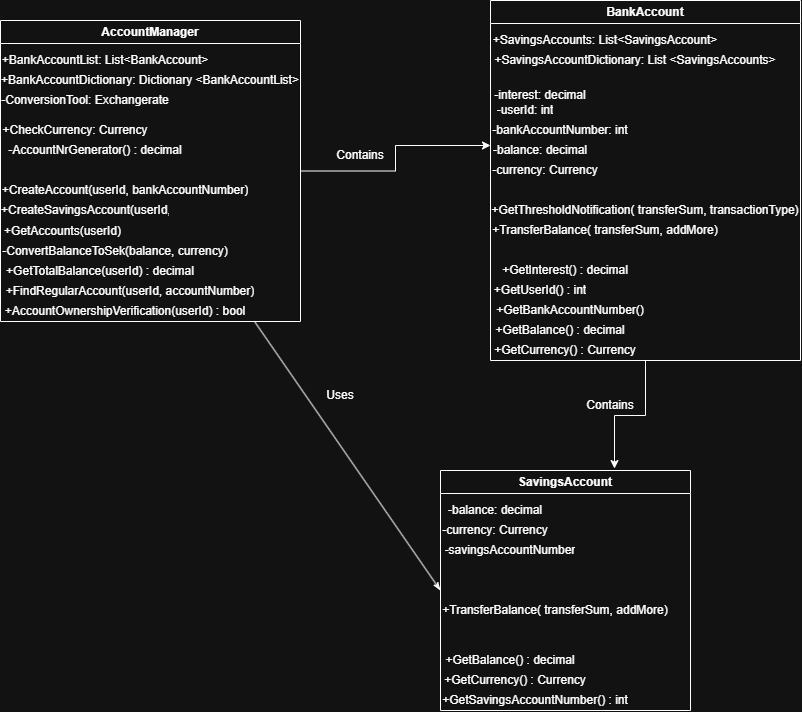

The diagram above was exported from draw.io. Its source (the exported page's mxGraphModel, read from the mxfile embedded in the PNG):
<mxGraphModel dx="1035" dy="676" grid="1" gridSize="10" guides="1" tooltips="1" connect="1" arrows="1" fold="1" page="1" pageScale="1" pageWidth="827" pageHeight="1169" math="0" shadow="0">
  <root>
    <object label="" AccountManager="AccountManager" id="0">
      <mxCell />
    </object>
    <mxCell id="1" parent="0" />
    <mxCell id="9vkQvPYcCcTB8tipXv40-1" edge="1" parent="1" source="fCsl0ljBiH8u21DT8WPW-58" style="edgeStyle=orthogonalEdgeStyle;rounded=0;orthogonalLoop=1;jettySize=auto;html=1;defaultLabelBackgroundColor=page;">
      <mxGeometry relative="1" as="geometry">
        <mxPoint x="720" y="265" as="targetPoint" />
      </mxGeometry>
    </mxCell>
    <mxCell id="9vkQvPYcCcTB8tipXv40-7" edge="1" parent="1" source="fCsl0ljBiH8u21DT8WPW-58" style="rounded=0;orthogonalLoop=1;jettySize=auto;html=1;defaultLabelBackgroundColor=page;endArrow=classicThin;endFill=1;entryX=0;entryY=0.5;entryDx=0;entryDy=0;" target="_eZhnn462Zsebk61k2hr-3">
      <mxGeometry relative="1" x="-0.4615" as="geometry">
        <mxPoint x="440" y="720" as="targetPoint" />
      </mxGeometry>
    </mxCell>
    <mxCell id="fCsl0ljBiH8u21DT8WPW-58" parent="1" style="swimlane;whiteSpace=wrap;html=1;fontColor=default;textShadow=0;startSize=23;" value="AccountManager" vertex="1">
      <mxGeometry height="301" width="300" x="230" y="140" as="geometry" />
    </mxCell>
    <UserObject label="+BankAccountDictionary: Dictionary &amp;lt;BankAccountList&amp;gt;" placeholders="1" name="Variable" id="fCsl0ljBiH8u21DT8WPW-68">
      <mxCell parent="fCsl0ljBiH8u21DT8WPW-58" style="text;html=1;strokeColor=none;fillColor=none;align=center;verticalAlign=middle;whiteSpace=wrap;overflow=hidden;" vertex="1">
        <mxGeometry height="20" width="300" y="50" as="geometry" />
      </mxCell>
    </UserObject>
    <UserObject label="+CheckCurrency: Currency" placeholders="1" name="Variable" id="fCsl0ljBiH8u21DT8WPW-72">
      <mxCell parent="fCsl0ljBiH8u21DT8WPW-58" style="text;html=1;strokeColor=none;fillColor=none;align=center;verticalAlign=middle;whiteSpace=wrap;overflow=hidden;" vertex="1">
        <mxGeometry height="20" width="150" y="100" as="geometry" />
      </mxCell>
    </UserObject>
    <UserObject label="+CreateAccount(userId, bankAccountNumber)" placeholders="1" name="Variable" id="fCsl0ljBiH8u21DT8WPW-73">
      <mxCell parent="fCsl0ljBiH8u21DT8WPW-58" style="text;html=1;strokeColor=none;fillColor=none;align=center;verticalAlign=middle;whiteSpace=wrap;overflow=hidden;" vertex="1">
        <mxGeometry height="20" width="250" y="160" as="geometry" />
      </mxCell>
    </UserObject>
    <UserObject label="+CreateSavingsAccount(userId, bankAccountNumber)" placeholders="1" name="Variable" id="fCsl0ljBiH8u21DT8WPW-74">
      <mxCell parent="fCsl0ljBiH8u21DT8WPW-58" style="text;html=1;strokeColor=none;fillColor=none;align=center;verticalAlign=middle;whiteSpace=wrap;overflow=hidden;" vertex="1">
        <mxGeometry height="20" width="170" y="180" as="geometry" />
      </mxCell>
    </UserObject>
    <UserObject label="+BankAccountList: List&amp;lt;BankAccount&amp;gt;" placeholders="1" name="Variable" id="fCsl0ljBiH8u21DT8WPW-76">
      <mxCell parent="fCsl0ljBiH8u21DT8WPW-58" style="text;html=1;strokeColor=none;fillColor=none;align=center;verticalAlign=middle;whiteSpace=wrap;overflow=hidden;" vertex="1">
        <mxGeometry height="20" width="210" y="30" as="geometry" />
      </mxCell>
    </UserObject>
    <UserObject label="+AccountOwnershipVerification(userId) : bool" placeholders="1" name="Variable" id="fCsl0ljBiH8u21DT8WPW-79">
      <mxCell parent="fCsl0ljBiH8u21DT8WPW-58" style="text;html=1;strokeColor=none;fillColor=none;align=center;verticalAlign=middle;whiteSpace=wrap;overflow=hidden;" vertex="1">
        <mxGeometry height="20" width="250" y="281" as="geometry" />
      </mxCell>
    </UserObject>
    <UserObject label="+GetTotalBalance(userId) : decimal" placeholders="1" name="Variable" id="fCsl0ljBiH8u21DT8WPW-78">
      <mxCell parent="fCsl0ljBiH8u21DT8WPW-58" style="text;html=1;strokeColor=none;fillColor=none;align=center;verticalAlign=middle;whiteSpace=wrap;overflow=hidden;" vertex="1">
        <mxGeometry height="20" width="200" y="241" as="geometry" />
      </mxCell>
    </UserObject>
    <UserObject label="+GetAccounts(userId)" placeholders="1" name="Variable" id="fCsl0ljBiH8u21DT8WPW-77">
      <mxCell parent="fCsl0ljBiH8u21DT8WPW-58" style="text;html=1;strokeColor=none;fillColor=none;align=center;verticalAlign=middle;whiteSpace=wrap;overflow=hidden;" vertex="1">
        <mxGeometry height="20" width="125" y="201" as="geometry" />
      </mxCell>
    </UserObject>
    <UserObject label="-AccountNrGenerator() : decimal" placeholders="1" name="Variable" id="_eZhnn462Zsebk61k2hr-15">
      <mxCell parent="fCsl0ljBiH8u21DT8WPW-58" style="text;html=1;strokeColor=none;fillColor=none;align=center;verticalAlign=middle;whiteSpace=wrap;overflow=hidden;" vertex="1">
        <mxGeometry height="20" width="190" y="120" as="geometry" />
      </mxCell>
    </UserObject>
    <UserObject label="-ConversionTool: Exchangerate" placeholders="1" name="Variable" id="_eZhnn462Zsebk61k2hr-17">
      <mxCell parent="fCsl0ljBiH8u21DT8WPW-58" style="text;html=1;strokeColor=none;fillColor=none;align=center;verticalAlign=middle;whiteSpace=wrap;overflow=hidden;" vertex="1">
        <mxGeometry height="20" width="170" y="70" as="geometry" />
      </mxCell>
    </UserObject>
    <UserObject label="-ConvertBalanceToSek(balance, currency)" placeholders="1" name="Variable" id="_eZhnn462Zsebk61k2hr-18">
      <mxCell parent="fCsl0ljBiH8u21DT8WPW-58" style="text;html=1;strokeColor=none;fillColor=none;align=center;verticalAlign=middle;whiteSpace=wrap;overflow=hidden;" vertex="1">
        <mxGeometry height="20" width="230" y="221" as="geometry" />
      </mxCell>
    </UserObject>
    <UserObject label="+FindRegularAccount(userId, accountNumber)" placeholders="1" name="Variable" id="_eZhnn462Zsebk61k2hr-19">
      <mxCell parent="fCsl0ljBiH8u21DT8WPW-58" style="text;html=1;strokeColor=none;fillColor=none;align=center;verticalAlign=middle;whiteSpace=wrap;overflow=hidden;" vertex="1">
        <mxGeometry height="20" width="260" y="261" as="geometry" />
      </mxCell>
    </UserObject>
    <mxCell id="fCsl0ljBiH8u21DT8WPW-93" parent="1" style="swimlane;whiteSpace=wrap;html=1;" value="BankAccount" vertex="1">
      <mxGeometry height="360" width="310" x="720" y="120" as="geometry" />
    </mxCell>
    <UserObject label="+SavingsAccounts: List&amp;lt;SavingsAccount&amp;gt;" placeholders="1" name="Variable" id="fCsl0ljBiH8u21DT8WPW-94">
      <mxCell parent="fCsl0ljBiH8u21DT8WPW-93" style="text;html=1;strokeColor=none;fillColor=none;align=center;verticalAlign=middle;whiteSpace=wrap;overflow=hidden;" vertex="1">
        <mxGeometry height="20" width="230" y="30" as="geometry" />
      </mxCell>
    </UserObject>
    <UserObject label="-userId: int" placeholders="1" name="Variable" id="fCsl0ljBiH8u21DT8WPW-95">
      <mxCell parent="fCsl0ljBiH8u21DT8WPW-93" style="text;html=1;strokeColor=none;fillColor=none;align=center;verticalAlign=middle;whiteSpace=wrap;overflow=hidden;" vertex="1">
        <mxGeometry height="20" width="70" y="100" as="geometry" />
      </mxCell>
    </UserObject>
    <UserObject label="+GetUserId() : int" placeholders="1" name="Variable" id="fCsl0ljBiH8u21DT8WPW-96">
      <mxCell parent="fCsl0ljBiH8u21DT8WPW-93" style="text;html=1;strokeColor=none;fillColor=none;align=center;verticalAlign=middle;whiteSpace=wrap;overflow=hidden;" vertex="1">
        <mxGeometry height="20" width="100" y="280" as="geometry" />
      </mxCell>
    </UserObject>
    <UserObject label="+GetBankAccountNumber()" placeholders="1" name="Variable" id="_eZhnn462Zsebk61k2hr-5">
      <mxCell parent="fCsl0ljBiH8u21DT8WPW-93" style="text;html=1;strokeColor=none;fillColor=none;align=center;verticalAlign=middle;whiteSpace=wrap;overflow=hidden;" vertex="1">
        <mxGeometry height="20" width="160" y="300" as="geometry" />
      </mxCell>
    </UserObject>
    <UserObject label="-bankAccountNumber: int" placeholders="1" name="Variable" id="_eZhnn462Zsebk61k2hr-6">
      <mxCell parent="fCsl0ljBiH8u21DT8WPW-93" style="text;html=1;strokeColor=none;fillColor=none;align=center;verticalAlign=middle;whiteSpace=wrap;overflow=hidden;" vertex="1">
        <mxGeometry height="20" width="140" y="120" as="geometry" />
      </mxCell>
    </UserObject>
    <UserObject label="-balance: decimal" placeholders="1" name="Variable" id="P2vkp5GMa-6DzewBt_uP-1">
      <mxCell parent="fCsl0ljBiH8u21DT8WPW-93" style="text;html=1;strokeColor=none;fillColor=none;align=center;verticalAlign=middle;whiteSpace=wrap;overflow=hidden;" vertex="1">
        <mxGeometry height="20" width="100" y="140" as="geometry" />
      </mxCell>
    </UserObject>
    <UserObject label="-currency: Currency" placeholders="1" name="Variable" id="P2vkp5GMa-6DzewBt_uP-2">
      <mxCell parent="fCsl0ljBiH8u21DT8WPW-93" style="text;html=1;strokeColor=none;fillColor=none;align=center;verticalAlign=middle;whiteSpace=wrap;overflow=hidden;" vertex="1">
        <mxGeometry height="20" width="110" y="160" as="geometry" />
      </mxCell>
    </UserObject>
    <UserObject label="+TransferBalance( transferSum, addMore)" placeholders="1" name="Variable" id="P2vkp5GMa-6DzewBt_uP-5">
      <mxCell parent="fCsl0ljBiH8u21DT8WPW-93" style="text;html=1;strokeColor=none;fillColor=none;align=center;verticalAlign=middle;whiteSpace=wrap;overflow=hidden;" vertex="1">
        <mxGeometry height="20" width="230" y="220" as="geometry" />
      </mxCell>
    </UserObject>
    <UserObject label="+GetBalance() : decimal" placeholders="1" name="Variable" id="P2vkp5GMa-6DzewBt_uP-6">
      <mxCell parent="fCsl0ljBiH8u21DT8WPW-93" style="text;html=1;strokeColor=none;fillColor=none;align=center;verticalAlign=middle;whiteSpace=wrap;overflow=hidden;" vertex="1">
        <mxGeometry height="20" width="140" y="320" as="geometry" />
      </mxCell>
    </UserObject>
    <UserObject label="+GetCurrency() : Currency" placeholders="1" name="Variable" id="P2vkp5GMa-6DzewBt_uP-7">
      <mxCell parent="fCsl0ljBiH8u21DT8WPW-93" style="text;html=1;strokeColor=none;fillColor=none;align=center;verticalAlign=middle;whiteSpace=wrap;overflow=hidden;" vertex="1">
        <mxGeometry height="20" width="150" y="340" as="geometry" />
      </mxCell>
    </UserObject>
    <UserObject label="+SavingsAccountDictionary: List &amp;lt;SavingsAccounts&amp;gt;" placeholders="1" name="Variable" id="P2vkp5GMa-6DzewBt_uP-9">
      <mxCell parent="fCsl0ljBiH8u21DT8WPW-93" style="text;html=1;strokeColor=none;fillColor=none;align=center;verticalAlign=middle;whiteSpace=wrap;overflow=hidden;" vertex="1">
        <mxGeometry height="20" width="290" y="50" as="geometry" />
      </mxCell>
    </UserObject>
    <UserObject label="+GetThresholdNotification( transferSum, transactionType)" placeholders="1" name="Variable" id="_eZhnn462Zsebk61k2hr-16">
      <mxCell parent="fCsl0ljBiH8u21DT8WPW-93" style="text;html=1;strokeColor=none;fillColor=none;align=center;verticalAlign=middle;whiteSpace=wrap;overflow=hidden;" vertex="1">
        <mxGeometry height="20" width="310" y="200" as="geometry" />
      </mxCell>
    </UserObject>
    <UserObject label="-interest: decimal" placeholders="1" name="Variable" id="_eZhnn462Zsebk61k2hr-8">
      <mxCell parent="fCsl0ljBiH8u21DT8WPW-93" style="text;html=1;strokeColor=none;fillColor=none;align=center;verticalAlign=middle;whiteSpace=wrap;overflow=hidden;" vertex="1">
        <mxGeometry height="20" width="100" y="85" as="geometry" />
      </mxCell>
    </UserObject>
    <UserObject label="+GetInterest() : decimal" placeholders="1" name="Variable" id="_eZhnn462Zsebk61k2hr-13">
      <mxCell parent="fCsl0ljBiH8u21DT8WPW-93" style="text;html=1;strokeColor=none;fillColor=none;align=center;verticalAlign=middle;whiteSpace=wrap;overflow=hidden;" vertex="1">
        <mxGeometry height="20" width="140" x="5" y="260" as="geometry" />
      </mxCell>
    </UserObject>
    <mxCell id="_eZhnn462Zsebk61k2hr-3" parent="1" style="swimlane;whiteSpace=wrap;html=1;" value="SavingsAccount" vertex="1">
      <mxGeometry height="240" width="250" x="670" y="590" as="geometry" />
    </mxCell>
    <UserObject label="-balance: decimal" placeholders="1" name="Variable" id="_eZhnn462Zsebk61k2hr-4">
      <mxCell parent="_eZhnn462Zsebk61k2hr-3" style="text;html=1;strokeColor=none;fillColor=none;align=center;verticalAlign=middle;whiteSpace=wrap;overflow=hidden;" vertex="1">
        <mxGeometry height="20" width="110" y="30" as="geometry" />
      </mxCell>
    </UserObject>
    <UserObject label="-currency: Currency" placeholders="1" name="Variable" id="_eZhnn462Zsebk61k2hr-7">
      <mxCell parent="_eZhnn462Zsebk61k2hr-3" style="text;html=1;strokeColor=none;fillColor=none;align=center;verticalAlign=middle;whiteSpace=wrap;overflow=hidden;" vertex="1">
        <mxGeometry height="20" width="110" y="50" as="geometry" />
      </mxCell>
    </UserObject>
    <UserObject label="-savingsAccountNumber" placeholders="1" name="Variable" id="_eZhnn462Zsebk61k2hr-9">
      <mxCell parent="_eZhnn462Zsebk61k2hr-3" style="text;html=1;strokeColor=none;fillColor=none;align=center;verticalAlign=middle;whiteSpace=wrap;overflow=hidden;" vertex="1">
        <mxGeometry height="20" width="140" y="70" as="geometry" />
      </mxCell>
    </UserObject>
    <UserObject label="+TransferBalance( transferSum, addMore)" placeholders="1" name="Variable" id="_eZhnn462Zsebk61k2hr-10">
      <mxCell parent="_eZhnn462Zsebk61k2hr-3" style="text;html=1;strokeColor=none;fillColor=none;align=center;verticalAlign=middle;whiteSpace=wrap;overflow=hidden;" vertex="1">
        <mxGeometry height="20" width="230" y="130" as="geometry" />
      </mxCell>
    </UserObject>
    <UserObject label="+GetBalance() : decimal" placeholders="1" name="Variable" id="_eZhnn462Zsebk61k2hr-11">
      <mxCell parent="_eZhnn462Zsebk61k2hr-3" style="text;html=1;strokeColor=none;fillColor=none;align=center;verticalAlign=middle;whiteSpace=wrap;overflow=hidden;" vertex="1">
        <mxGeometry height="20" width="140" y="180" as="geometry" />
      </mxCell>
    </UserObject>
    <UserObject label="+GetSavingsAccountNumber() : int" placeholders="1" name="Variable" id="_eZhnn462Zsebk61k2hr-14">
      <mxCell parent="_eZhnn462Zsebk61k2hr-3" style="text;html=1;strokeColor=none;fillColor=none;align=center;verticalAlign=middle;whiteSpace=wrap;overflow=hidden;" vertex="1">
        <mxGeometry height="20" width="190" y="220" as="geometry" />
      </mxCell>
    </UserObject>
    <UserObject label="+GetCurrency() : Currency" placeholders="1" name="Variable" id="_eZhnn462Zsebk61k2hr-12">
      <mxCell parent="_eZhnn462Zsebk61k2hr-3" style="text;html=1;strokeColor=none;fillColor=none;align=center;verticalAlign=middle;whiteSpace=wrap;overflow=hidden;" vertex="1">
        <mxGeometry height="20" width="150" y="200" as="geometry" />
      </mxCell>
    </UserObject>
    <mxCell id="9vkQvPYcCcTB8tipXv40-2" edge="1" parent="1" source="fCsl0ljBiH8u21DT8WPW-93" style="edgeStyle=orthogonalEdgeStyle;rounded=0;orthogonalLoop=1;jettySize=auto;html=1;entryX=0.696;entryY=-0.008;entryDx=0;entryDy=0;entryPerimeter=0;defaultLabelBackgroundColor=page;" target="_eZhnn462Zsebk61k2hr-3">
      <mxGeometry relative="1" as="geometry" />
    </mxCell>
    <mxCell id="9vkQvPYcCcTB8tipXv40-4" parent="1" style="text;html=1;whiteSpace=wrap;strokeColor=none;fillColor=none;align=center;verticalAlign=middle;rounded=0;" value="Contains" vertex="1">
      <mxGeometry height="30" width="60" x="560" y="260" as="geometry" />
    </mxCell>
    <mxCell id="9vkQvPYcCcTB8tipXv40-5" parent="1" style="text;html=1;whiteSpace=wrap;strokeColor=none;fillColor=none;align=center;verticalAlign=middle;rounded=0;" value="Contains" vertex="1">
      <mxGeometry height="30" width="60" x="810" y="510" as="geometry" />
    </mxCell>
    <mxCell id="9vkQvPYcCcTB8tipXv40-8" parent="1" style="text;html=1;whiteSpace=wrap;strokeColor=none;fillColor=none;align=center;verticalAlign=middle;rounded=0;" value="Uses" vertex="1">
      <mxGeometry height="30" width="60" x="540" y="500" as="geometry" />
    </mxCell>
  </root>
</mxGraphModel>